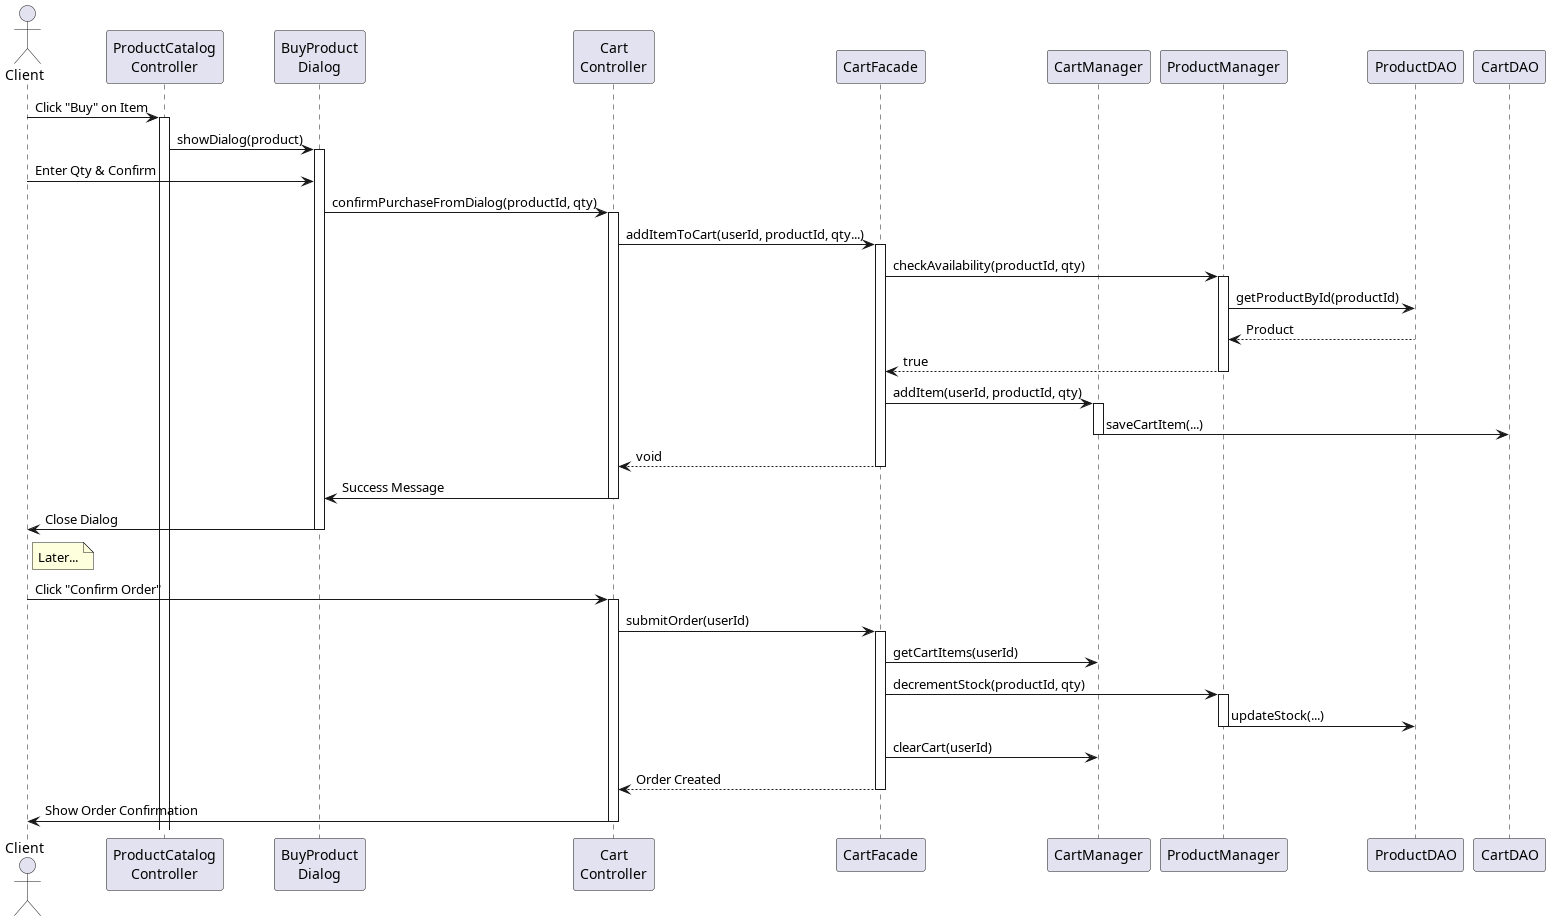

The diagram above was rendered by PlantUML. Its source (embedded in the PNG):
@startuml
actor Client
participant "ProductCatalog\nController" as Catalog
participant "BuyProduct\nDialog" as Dialog
participant "Cart\nController" as CartCtrl
participant "CartFacade" as Facade
participant "CartManager" as C_Service
participant "ProductManager" as P_Service
participant "ProductDAO" as P_DAO
participant "CartDAO" as C_DAO

Client -> Catalog : Click "Buy" on Item
activate Catalog
Catalog -> Dialog : showDialog(product)
activate Dialog

Client -> Dialog : Enter Qty & Confirm
Dialog -> CartCtrl : confirmPurchaseFromDialog(productId, qty)
activate CartCtrl

CartCtrl -> Facade : addItemToCart(userId, productId, qty...)
activate Facade

Facade -> P_Service : checkAvailability(productId, qty)
activate P_Service
P_Service -> P_DAO : getProductById(productId)
P_DAO --> P_Service : Product
P_Service --> Facade : true
deactivate P_Service

Facade -> C_Service : addItem(userId, productId, qty)
activate C_Service
C_Service -> C_DAO : saveCartItem(...)
deactivate C_Service

Facade --> CartCtrl : void
deactivate Facade

CartCtrl -> Dialog : Success Message
deactivate CartCtrl
Dialog -> Client : Close Dialog
deactivate Dialog

note right of Client : Later...

Client -> CartCtrl : Click "Confirm Order"
activate CartCtrl
CartCtrl -> Facade : submitOrder(userId)
activate Facade

Facade -> C_Service : getCartItems(userId)
Facade -> P_Service : decrementStock(productId, qty)
activate P_Service
P_Service -> P_DAO : updateStock(...)
deactivate P_Service

Facade -> C_Service : clearCart(userId)
Facade --> CartCtrl : Order Created
deactivate Facade

CartCtrl -> Client : Show Order Confirmation
deactivate CartCtrl

@enduml